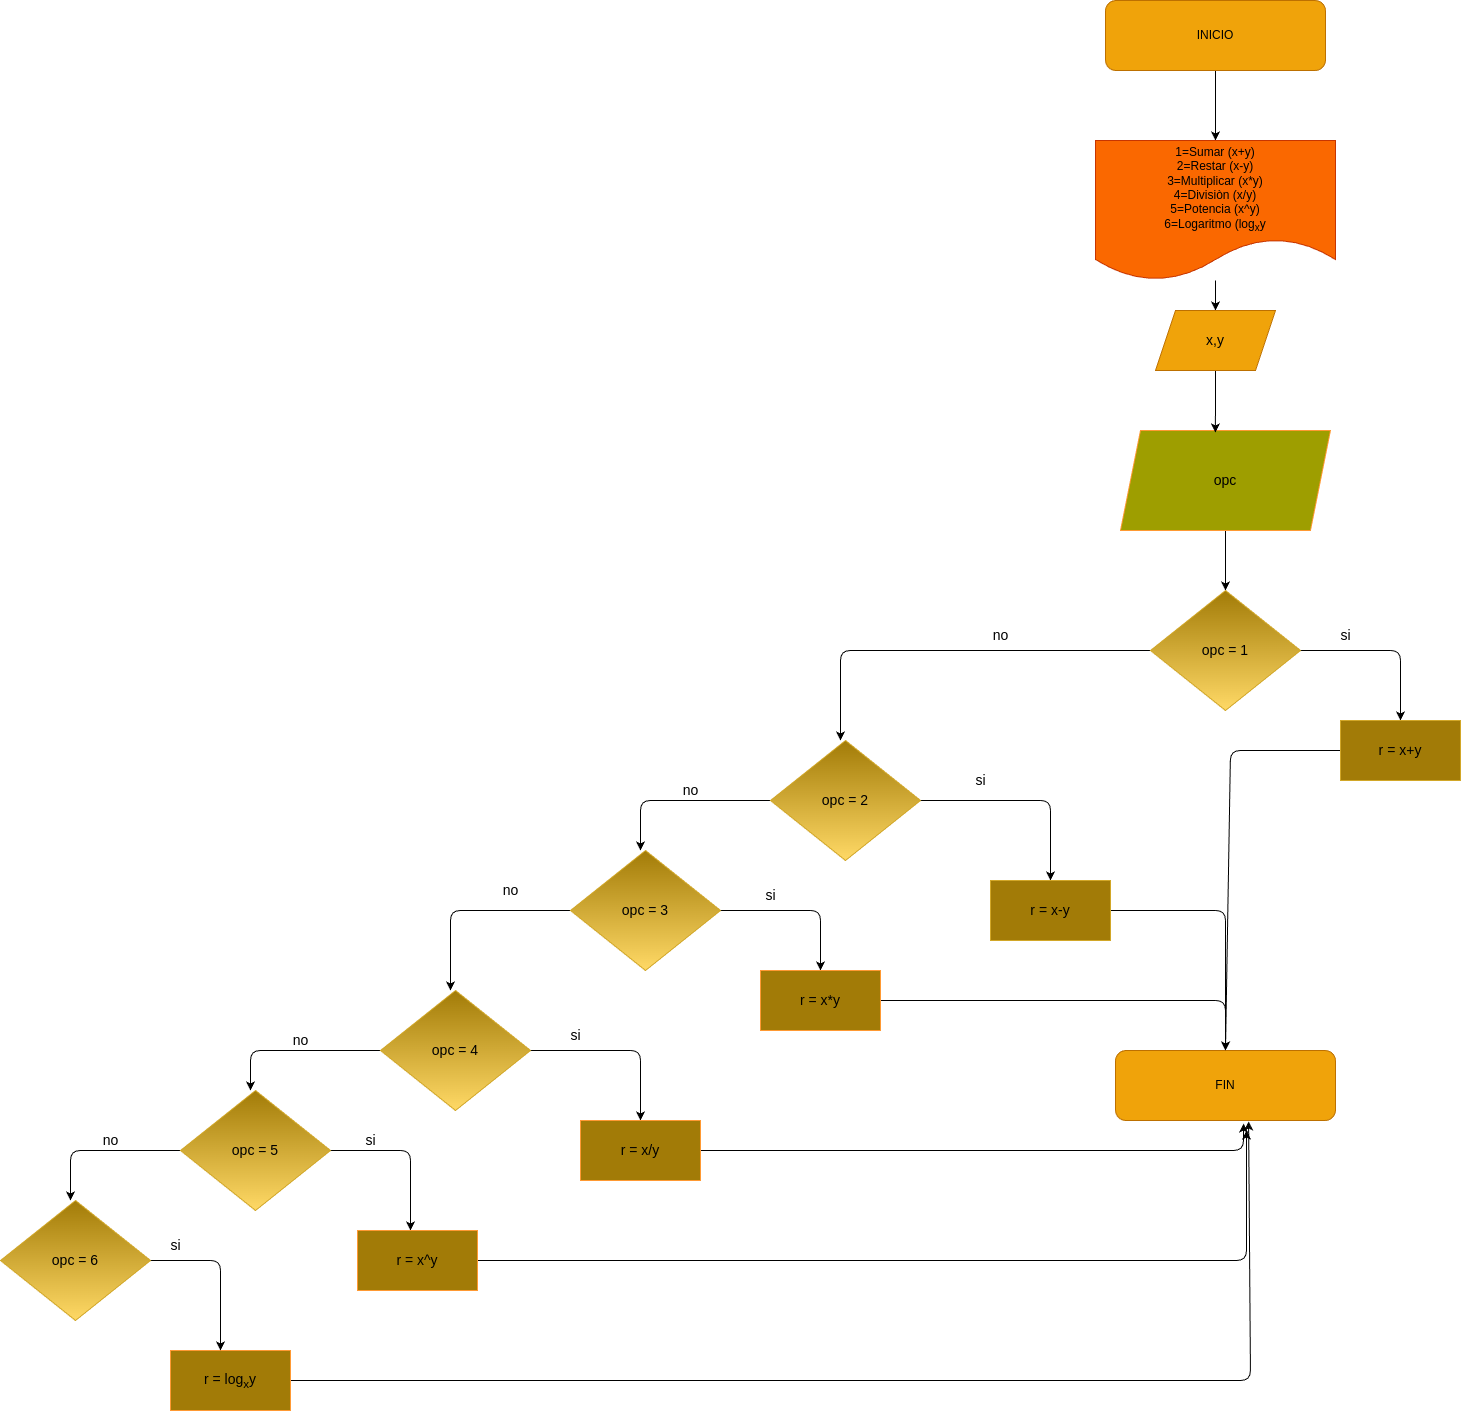

The diagram above was exported from draw.io. Its source (the exported page's mxGraphModel, read from the mxfile embedded in the PNG):
<mxGraphModel dx="1888" dy="1392" grid="1" gridSize="10" guides="1" tooltips="1" connect="1" arrows="1" fold="1" page="1" pageScale="1" pageWidth="827" pageHeight="1169" math="0" shadow="0">
  <root>
    <mxCell id="0" />
    <mxCell id="1" parent="0" />
    <mxCell id="45" style="edgeStyle=none;html=1;fontSize=14;startArrow=none;startFill=0;" parent="1" source="3" target="4" edge="1">
      <mxGeometry relative="1" as="geometry" />
    </mxCell>
    <mxCell id="3" value="INICIO" style="rounded=1;whiteSpace=wrap;html=1;fillColor=#f0a30a;fontColor=#000000;strokeColor=#BD7000;" parent="1" vertex="1">
      <mxGeometry x="215" y="-110" width="220" height="70" as="geometry" />
    </mxCell>
    <mxCell id="50" style="edgeStyle=none;html=1;entryX=0.5;entryY=0;entryDx=0;entryDy=0;fontSize=14;startArrow=none;startFill=0;" parent="1" source="4" target="43" edge="1">
      <mxGeometry relative="1" as="geometry" />
    </mxCell>
    <mxCell id="4" value="1=Sumar (x+y)&lt;br&gt;2=Restar (x-y)&lt;br&gt;3=Multiplicar (x*y)&lt;br&gt;4=Divisiòn (x/y)&lt;br&gt;5=Potencia (x^y)&lt;br&gt;&lt;div style=&quot;text-align: justify;&quot;&gt;&lt;span style=&quot;background-color: initial;&quot;&gt;6=Logaritmo (log&lt;/span&gt;&lt;sub style=&quot;background-color: initial;&quot;&gt;x&lt;/sub&gt;&lt;span style=&quot;background-color: initial;&quot;&gt;y&lt;/span&gt;&lt;/div&gt;" style="shape=document;whiteSpace=wrap;html=1;boundedLbl=1;fillColor=#fa6800;fontColor=#000000;strokeColor=#C73500;" parent="1" vertex="1">
      <mxGeometry x="205" y="30" width="240" height="140" as="geometry" />
    </mxCell>
    <mxCell id="44" style="edgeStyle=none;html=1;entryX=0.5;entryY=0;entryDx=0;entryDy=0;fontSize=14;startArrow=none;startFill=0;" parent="1" source="7" target="9" edge="1">
      <mxGeometry relative="1" as="geometry" />
    </mxCell>
    <mxCell id="7" value="opc" style="shape=parallelogram;perimeter=parallelogramPerimeter;whiteSpace=wrap;html=1;fixedSize=1;fontSize=14;fillColor=#9E9E00;fontColor=#000000;strokeColor=#FF9933;" parent="1" vertex="1">
      <mxGeometry x="230" y="320" width="210" height="100" as="geometry" />
    </mxCell>
    <mxCell id="14" style="edgeStyle=none;html=1;fontSize=14;startArrow=none;startFill=0;" parent="1" source="9" edge="1">
      <mxGeometry relative="1" as="geometry">
        <mxPoint x="510" y="610" as="targetPoint" />
        <Array as="points">
          <mxPoint x="510" y="540" />
        </Array>
      </mxGeometry>
    </mxCell>
    <mxCell id="24" style="edgeStyle=none;html=1;fontSize=14;startArrow=none;startFill=0;" parent="1" source="9" edge="1">
      <mxGeometry relative="1" as="geometry">
        <mxPoint x="-50" y="630" as="targetPoint" />
        <Array as="points">
          <mxPoint x="-50" y="540" />
        </Array>
      </mxGeometry>
    </mxCell>
    <mxCell id="9" value="opc = 1" style="rhombus;whiteSpace=wrap;html=1;fontSize=14;fillColor=#a27b07;gradientColor=#ffd966;strokeColor=#d2a728;" parent="1" vertex="1">
      <mxGeometry x="260" y="480" width="150" height="120" as="geometry" />
    </mxCell>
    <mxCell id="15" value="si" style="text;html=1;align=center;verticalAlign=middle;resizable=0;points=[];autosize=1;strokeColor=none;fillColor=none;fontSize=14;" parent="1" vertex="1">
      <mxGeometry x="440" y="510" width="30" height="30" as="geometry" />
    </mxCell>
    <mxCell id="23" style="edgeStyle=none;html=1;entryX=0.5;entryY=0;entryDx=0;entryDy=0;fontSize=14;startArrow=none;startFill=0;" parent="1" source="16" target="18" edge="1">
      <mxGeometry relative="1" as="geometry">
        <Array as="points">
          <mxPoint x="340" y="640" />
        </Array>
      </mxGeometry>
    </mxCell>
    <mxCell id="16" value="r = x+y" style="rounded=0;whiteSpace=wrap;html=1;strokeColor=#d2a728;fontSize=14;fillColor=#a27b07;" parent="1" vertex="1">
      <mxGeometry x="450" y="610" width="120" height="60" as="geometry" />
    </mxCell>
    <mxCell id="18" value="FIN" style="rounded=1;whiteSpace=wrap;html=1;fillColor=#f0a30a;fontColor=#000000;strokeColor=#BD7000;" parent="1" vertex="1">
      <mxGeometry x="225" y="940" width="220" height="70" as="geometry" />
    </mxCell>
    <mxCell id="20" value="no" style="text;html=1;align=center;verticalAlign=middle;resizable=0;points=[];autosize=1;strokeColor=none;fillColor=none;fontSize=14;" parent="1" vertex="1">
      <mxGeometry x="90" y="510" width="40" height="30" as="geometry" />
    </mxCell>
    <mxCell id="25" style="edgeStyle=none;html=1;fontSize=14;startArrow=none;startFill=0;" parent="1" source="22" edge="1">
      <mxGeometry relative="1" as="geometry">
        <mxPoint x="160" y="770" as="targetPoint" />
        <Array as="points">
          <mxPoint x="160" y="690" />
        </Array>
      </mxGeometry>
    </mxCell>
    <mxCell id="30" style="edgeStyle=none;html=1;fontSize=14;startArrow=none;startFill=0;" parent="1" source="22" edge="1">
      <mxGeometry relative="1" as="geometry">
        <mxPoint x="-250" y="740" as="targetPoint" />
        <Array as="points">
          <mxPoint x="-250" y="690" />
        </Array>
      </mxGeometry>
    </mxCell>
    <mxCell id="22" value="opc = 2" style="rhombus;whiteSpace=wrap;html=1;fontSize=14;fillColor=#a27b07;gradientColor=#ffd966;strokeColor=#d2a728;" parent="1" vertex="1">
      <mxGeometry x="-120" y="630" width="150" height="120" as="geometry" />
    </mxCell>
    <mxCell id="26" value="si" style="text;html=1;align=center;verticalAlign=middle;resizable=0;points=[];autosize=1;strokeColor=none;fillColor=none;fontSize=14;" parent="1" vertex="1">
      <mxGeometry x="75" y="655" width="30" height="30" as="geometry" />
    </mxCell>
    <mxCell id="29" style="edgeStyle=none;html=1;entryX=0.5;entryY=0;entryDx=0;entryDy=0;fontSize=14;startArrow=none;startFill=0;" parent="1" source="28" target="18" edge="1">
      <mxGeometry relative="1" as="geometry">
        <Array as="points">
          <mxPoint x="335" y="800" />
        </Array>
      </mxGeometry>
    </mxCell>
    <mxCell id="28" value="r = x-y" style="rounded=0;whiteSpace=wrap;html=1;strokeColor=#d2a728;fontSize=14;fillColor=#a27b07;" parent="1" vertex="1">
      <mxGeometry x="100" y="770" width="120" height="60" as="geometry" />
    </mxCell>
    <mxCell id="31" value="no" style="text;html=1;align=center;verticalAlign=middle;resizable=0;points=[];autosize=1;strokeColor=none;fillColor=none;fontSize=14;" parent="1" vertex="1">
      <mxGeometry x="-220" y="665" width="40" height="30" as="geometry" />
    </mxCell>
    <mxCell id="34" style="edgeStyle=none;html=1;fontSize=14;startArrow=none;startFill=0;" parent="1" source="33" edge="1">
      <mxGeometry relative="1" as="geometry">
        <mxPoint x="-70" y="860" as="targetPoint" />
        <Array as="points">
          <mxPoint x="-70" y="800" />
        </Array>
      </mxGeometry>
    </mxCell>
    <mxCell id="39" style="edgeStyle=none;html=1;fontSize=14;startArrow=none;startFill=0;" parent="1" source="33" edge="1">
      <mxGeometry relative="1" as="geometry">
        <mxPoint x="-440" y="880" as="targetPoint" />
        <Array as="points">
          <mxPoint x="-440" y="800" />
        </Array>
      </mxGeometry>
    </mxCell>
    <mxCell id="33" value="opc = 3" style="rhombus;whiteSpace=wrap;html=1;fontSize=14;fillColor=#a27b07;gradientColor=#ffd966;strokeColor=#d2a728;" parent="1" vertex="1">
      <mxGeometry x="-320" y="740" width="150" height="120" as="geometry" />
    </mxCell>
    <mxCell id="35" value="si" style="text;html=1;align=center;verticalAlign=middle;resizable=0;points=[];autosize=1;strokeColor=none;fillColor=none;fontSize=14;" parent="1" vertex="1">
      <mxGeometry x="-135" y="770" width="30" height="30" as="geometry" />
    </mxCell>
    <mxCell id="38" style="edgeStyle=none;html=1;fontSize=14;startArrow=none;startFill=0;" parent="1" source="37" edge="1">
      <mxGeometry relative="1" as="geometry">
        <mxPoint x="335" y="940" as="targetPoint" />
        <Array as="points">
          <mxPoint x="335" y="890" />
        </Array>
      </mxGeometry>
    </mxCell>
    <mxCell id="37" value="r = x*y" style="rounded=0;whiteSpace=wrap;html=1;strokeColor=#FF9933;fontSize=14;fillColor=#a27b07;" parent="1" vertex="1">
      <mxGeometry x="-130" y="860" width="120" height="60" as="geometry" />
    </mxCell>
    <mxCell id="40" value="no" style="text;html=1;align=center;verticalAlign=middle;resizable=0;points=[];autosize=1;strokeColor=none;fillColor=none;fontSize=14;" parent="1" vertex="1">
      <mxGeometry x="-400" y="765" width="40" height="30" as="geometry" />
    </mxCell>
    <mxCell id="42" style="edgeStyle=none;html=1;fontSize=14;startArrow=none;startFill=0;" parent="1" source="41" edge="1">
      <mxGeometry relative="1" as="geometry">
        <mxPoint x="-250" y="1010" as="targetPoint" />
        <Array as="points">
          <mxPoint x="-250" y="940" />
        </Array>
      </mxGeometry>
    </mxCell>
    <mxCell id="58" style="edgeStyle=none;html=1;fontSize=14;startArrow=none;startFill=0;" parent="1" source="41" edge="1">
      <mxGeometry relative="1" as="geometry">
        <mxPoint x="-640" y="980" as="targetPoint" />
        <Array as="points">
          <mxPoint x="-640" y="940" />
        </Array>
      </mxGeometry>
    </mxCell>
    <mxCell id="41" value="opc = 4" style="rhombus;whiteSpace=wrap;html=1;fontSize=14;fillColor=#a27b07;gradientColor=#ffd966;strokeColor=#d2a728;" parent="1" vertex="1">
      <mxGeometry x="-510" y="880" width="150" height="120" as="geometry" />
    </mxCell>
    <mxCell id="51" style="edgeStyle=none;html=1;entryX=0.452;entryY=0.02;entryDx=0;entryDy=0;entryPerimeter=0;fontSize=14;startArrow=none;startFill=0;" parent="1" source="43" target="7" edge="1">
      <mxGeometry relative="1" as="geometry" />
    </mxCell>
    <mxCell id="43" value="x,y" style="shape=parallelogram;perimeter=parallelogramPerimeter;whiteSpace=wrap;html=1;fixedSize=1;strokeColor=#BD7000;fontSize=14;fillColor=#f0a30a;fontColor=#000000;" parent="1" vertex="1">
      <mxGeometry x="265" y="200" width="120" height="60" as="geometry" />
    </mxCell>
    <mxCell id="52" value="si" style="text;html=1;align=center;verticalAlign=middle;resizable=0;points=[];autosize=1;strokeColor=none;fillColor=none;fontSize=14;" parent="1" vertex="1">
      <mxGeometry x="-330" y="910" width="30" height="30" as="geometry" />
    </mxCell>
    <mxCell id="57" style="edgeStyle=none;html=1;entryX=0.582;entryY=1.043;entryDx=0;entryDy=0;entryPerimeter=0;fontSize=14;startArrow=none;startFill=0;" parent="1" source="54" target="18" edge="1">
      <mxGeometry relative="1" as="geometry">
        <Array as="points">
          <mxPoint x="353" y="1040" />
        </Array>
      </mxGeometry>
    </mxCell>
    <mxCell id="54" value="r = x/y" style="rounded=0;whiteSpace=wrap;html=1;strokeColor=#FF9933;fontSize=14;fillColor=#a27b07;" parent="1" vertex="1">
      <mxGeometry x="-310" y="1010" width="120" height="60" as="geometry" />
    </mxCell>
    <mxCell id="59" value="no" style="text;html=1;align=center;verticalAlign=middle;resizable=0;points=[];autosize=1;strokeColor=none;fillColor=none;fontSize=14;" parent="1" vertex="1">
      <mxGeometry x="-610" y="915" width="40" height="30" as="geometry" />
    </mxCell>
    <mxCell id="61" style="edgeStyle=none;html=1;fontSize=14;startArrow=none;startFill=0;" parent="1" source="60" edge="1">
      <mxGeometry relative="1" as="geometry">
        <mxPoint x="-480" y="1120" as="targetPoint" />
        <Array as="points">
          <mxPoint x="-480" y="1040" />
        </Array>
      </mxGeometry>
    </mxCell>
    <mxCell id="w_0MgkYkENJ9bRwLIkQw-63" style="edgeStyle=none;html=1;fontSize=14;startArrow=none;startFill=0;" parent="1" source="60" edge="1">
      <mxGeometry relative="1" as="geometry">
        <mxPoint x="-820" y="1090" as="targetPoint" />
        <Array as="points">
          <mxPoint x="-820" y="1040" />
        </Array>
      </mxGeometry>
    </mxCell>
    <mxCell id="60" value="opc = 5" style="rhombus;whiteSpace=wrap;html=1;fontSize=14;fillColor=#a27b07;gradientColor=#ffd966;strokeColor=#d2a728;" parent="1" vertex="1">
      <mxGeometry x="-710" y="980" width="150" height="120" as="geometry" />
    </mxCell>
    <mxCell id="62" value="si" style="text;html=1;align=center;verticalAlign=middle;resizable=0;points=[];autosize=1;strokeColor=none;fillColor=none;fontSize=14;" parent="1" vertex="1">
      <mxGeometry x="-535" y="1015" width="30" height="30" as="geometry" />
    </mxCell>
    <mxCell id="w_0MgkYkENJ9bRwLIkQw-69" style="edgeStyle=none;html=1;fontSize=14;startArrow=none;startFill=0;" parent="1" source="63" edge="1">
      <mxGeometry relative="1" as="geometry">
        <mxPoint x="356" y="1020" as="targetPoint" />
        <Array as="points">
          <mxPoint x="356" y="1150" />
        </Array>
      </mxGeometry>
    </mxCell>
    <mxCell id="63" value="r = x^y" style="rounded=0;whiteSpace=wrap;html=1;strokeColor=#FF9933;fontSize=14;fillColor=#a27b07;" parent="1" vertex="1">
      <mxGeometry x="-533" y="1120" width="120" height="60" as="geometry" />
    </mxCell>
    <mxCell id="w_0MgkYkENJ9bRwLIkQw-64" value="no" style="text;html=1;align=center;verticalAlign=middle;resizable=0;points=[];autosize=1;strokeColor=none;fillColor=none;fontSize=14;" parent="1" vertex="1">
      <mxGeometry x="-800" y="1015" width="40" height="30" as="geometry" />
    </mxCell>
    <mxCell id="w_0MgkYkENJ9bRwLIkQw-70" style="edgeStyle=none;html=1;fontSize=14;startArrow=none;startFill=0;entryX=0.605;entryY=1.014;entryDx=0;entryDy=0;entryPerimeter=0;" parent="1" source="w_0MgkYkENJ9bRwLIkQw-65" target="18" edge="1">
      <mxGeometry relative="1" as="geometry">
        <mxPoint x="380" y="1020" as="targetPoint" />
        <Array as="points">
          <mxPoint x="360" y="1270" />
        </Array>
      </mxGeometry>
    </mxCell>
    <mxCell id="w_0MgkYkENJ9bRwLIkQw-65" value="r = log&lt;sub&gt;x&lt;/sub&gt;y" style="rounded=0;whiteSpace=wrap;html=1;strokeColor=#FF9933;fontSize=14;fillColor=#a27b07;" parent="1" vertex="1">
      <mxGeometry x="-720" y="1240" width="120" height="60" as="geometry" />
    </mxCell>
    <mxCell id="w_0MgkYkENJ9bRwLIkQw-67" style="edgeStyle=none;html=1;fontSize=14;startArrow=none;startFill=0;" parent="1" source="w_0MgkYkENJ9bRwLIkQw-66" edge="1">
      <mxGeometry relative="1" as="geometry">
        <mxPoint x="-670" y="1240" as="targetPoint" />
        <Array as="points">
          <mxPoint x="-670" y="1150" />
        </Array>
      </mxGeometry>
    </mxCell>
    <mxCell id="w_0MgkYkENJ9bRwLIkQw-66" value="opc = 6" style="rhombus;whiteSpace=wrap;html=1;fontSize=14;fillColor=#a27b07;gradientColor=#ffd966;strokeColor=#d2a728;" parent="1" vertex="1">
      <mxGeometry x="-890" y="1090" width="150" height="120" as="geometry" />
    </mxCell>
    <mxCell id="w_0MgkYkENJ9bRwLIkQw-68" value="si" style="text;html=1;align=center;verticalAlign=middle;resizable=0;points=[];autosize=1;strokeColor=none;fillColor=none;fontSize=14;" parent="1" vertex="1">
      <mxGeometry x="-730" y="1120" width="30" height="30" as="geometry" />
    </mxCell>
  </root>
</mxGraphModel>